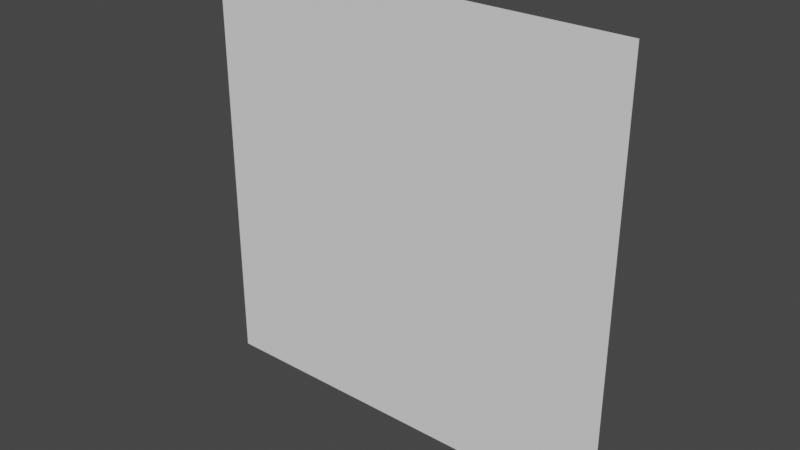 # Source: Colliderpusher.blend  (saved by Blender 3.3.6; exported with 4.5.12 LTS)
import bpy
from mathutils import Matrix  # noqa: F401  (used for matrix-valued properties, if any)

bpy.ops.wm.read_factory_settings(use_empty=True)
scene = bpy.context.scene
scene.name = 'Scene'

# ---- collections
col_collection = bpy.data.collections.new('Collection'); scene.collection.children.link(col_collection)

# ---- world
world_world = bpy.data.worlds.new('World'); scene.world = world_world
world_world.use_nodes = True; world_world.node_tree.nodes.clear()
_N = world_world.node_tree.nodes; _L = world_world.node_tree.links
n0 = _N.new('ShaderNodeOutputWorld'); n0.name = 'World Output'; n0.location = (300, 300)
n1 = _N.new('ShaderNodeBackground'); n1.name = 'Background'; n1.location = (10, 300)
n1.inputs[0].default_value = (0.05088, 0.05088, 0.05088, 1.0)
_L.new(n1.outputs[0], n0.inputs[0])
n0.is_active_output = True
world_world.color = (0.05088, 0.05088, 0.05088)
world_world.use_sun_shadow = False
world_world.sun_shadow_jitter_overblur = 0.0

# ---- meshes
me_plane = bpy.data.meshes.new('Plane')
me_plane.from_pydata([(-1.0, -1.0, 0.0), (1.0, -1.0, 0.0), (-1.0, 1.0, 0.0), (1.0, 1.0, 0.0)], [], [(0, 1, 3, 2)])
_uv = me_plane.uv_layers.new(name='UVMap')
_uv.uv.foreach_set('vector', [0.0, 0.0, 1.0, 0.0, 1.0, 1.0, 0.0, 1.0])
me_plane.update()

# ---- objects
ob_plane = bpy.data.objects.new('Plane', me_plane)

# ---- transforms, parenting, visibility, modifiers, constraints
ob_plane.location = (0.0, 0.0, 0.0)
ob_plane.rotation_euler = (1.571, -0.0, 0.0)

# ---- collection membership
col_collection.objects.link(ob_plane)

# ---- scene / render settings (as saved in the file)
scene.frame_start = 1; scene.frame_end = 30; scene.frame_set(19)
scene.render.engine = 'BLENDER_EEVEE_NEXT'
scene.cycles.sampling_pattern = 'TABULATED_SOBOL'
scene.cycles.use_light_tree = False
scene.view_settings.view_transform = 'Filmic'
bpy.context.view_layer.update()

# ---- added for rendering (the .blend has no active camera and no usable light): camera, sun
cam_auto = bpy.data.cameras.new('AutoCamera')
cam_auto.lens = 50.0
cam_auto.sensor_width = 36.0
cam_auto.clip_end = 1000.0
ob_auto_camera = bpy.data.objects.new('AutoCamera', cam_auto)
scene.collection.objects.link(ob_auto_camera)
ob_auto_camera.location = (2.61693, -3.14032, 2.09354)
ob_auto_camera.rotation_euler = (1.09748, -7.21219e-08, 0.694738)
scene.camera = ob_auto_camera
light_auto_sun = bpy.data.lights.new('AutoSun', 'SUN')
light_auto_sun.energy = 3.0
light_auto_sun.angle = 0.0523599
ob_auto_sun = bpy.data.objects.new('AutoSun', light_auto_sun)
scene.collection.objects.link(ob_auto_sun)
ob_auto_sun.rotation_euler = (0.872665, 0.174533, 0.523599)
bpy.context.view_layer.update()

